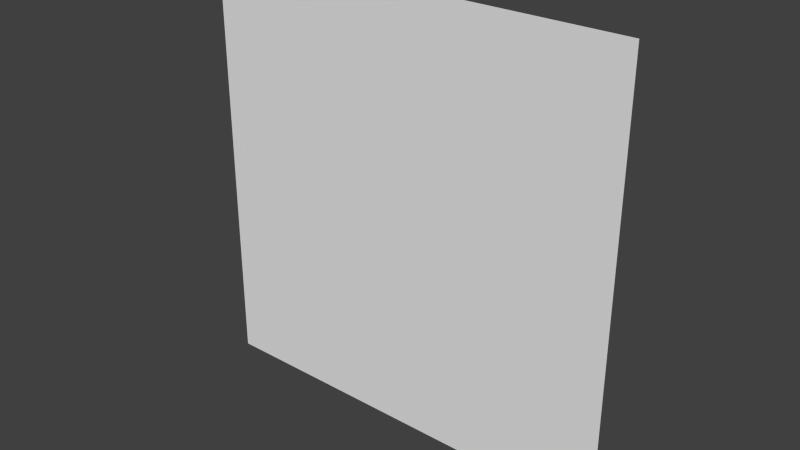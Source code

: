 # Source: grove1_2.blend  (saved by Blender 2.76.0; exported with 4.5.12 LTS)
import bpy
from mathutils import Matrix  # noqa: F401  (used for matrix-valued properties, if any)

bpy.ops.wm.read_factory_settings(use_empty=True)
scene = bpy.context.scene
scene.name = 'Scene'

# ---- collections
col_collection_1 = bpy.data.collections.new('Collection 1'); scene.collection.children.link(col_collection_1)

# ---- world
world_world = bpy.data.worlds.new('World'); scene.world = world_world
world_world.color = (0.05088, 0.05088, 0.05088)
world_world.use_sun_shadow = False
world_world.sun_shadow_jitter_overblur = 0.0
world_world.cycles.sampling_method = 'MANUAL'
world_world.cycles.sample_map_resolution = 256

# ---- meshes
me_genericlod3card_mesh = bpy.data.meshes.new('genericLOD3card.mesh')
me_genericlod3card_mesh.from_pydata([(0.0, 1.28, 0.0), (0.0, 1.28, 1.28), (-1.28, 1.28, 0.0), (0.0, 1.28, -1.28), (1.28, 1.28, 0.0), (-1.28, 1.28, 1.28), (-1.28, 1.28, -1.28), (1.28, 1.28, 1.28), (1.28, 1.28, -1.28)], [], [(2, 6, 3), (3, 8, 4), (4, 7, 1), (1, 5, 2), (0, 2, 3), (0, 3, 4), (0, 4, 1), (0, 1, 2)])
_uv = me_genericlod3card_mesh.uv_layers.new(name='UVMap')
_uv.uv.foreach_set('vector', [0.6875, 0.8594, 0.6875, 0.8438, 0.7031, 0.8438, 0.7031, 0.8438, 0.7187, 0.8438, 0.7187, 0.8594, 0.7187, 0.8594, 0.7187, 0.875, 0.7031, 0.875, 0.7031, 0.875, 0.6875, 0.875, 0.6875, 0.8594, 0.7031, 0.8594, 0.6875, 0.8594, 0.7031, 0.8438, 0.7031, 0.8594, 0.7031, 0.8438, 0.7187, 0.8594, 0.7031, 0.8594, 0.7187, 0.8594, 0.7031, 0.875, 0.7031, 0.8594, 0.7031, 0.875, 0.6875, 0.8594])
_ca = me_genericlod3card_mesh.color_attributes.new('Col', 'BYTE_COLOR', 'CORNER')
_ca.data.foreach_set('color', [0.06301, 0.0, 0.0, 1.0, 0.06301, 0.0, 0.0, 1.0, 0.06301, 0.0, 0.0, 1.0, 0.06301, 0.0, 0.0, 1.0, 0.06301, 0.0, 0.0, 1.0, 0.06301, 0.0, 0.0, 1.0, 0.06301, 0.0, 0.0, 1.0, 0.06301, 0.0, 0.0, 1.0, 0.06301, 0.0, 0.0, 1.0, 0.06301, 0.0, 0.0, 1.0, 0.06301, 0.0, 0.0, 1.0, 0.06301, 0.0, 0.0, 1.0, 0.06301, 0.0, 0.0, 1.0, 0.06301, 0.0, 0.0, 1.0, 0.06301, 0.0, 0.0, 1.0, 0.06301, 0.0, 0.0, 1.0, 0.06301, 0.0, 0.0, 1.0, 0.06301, 0.0, 0.0, 1.0, 0.06301, 0.0, 0.0, 1.0, 0.06301, 0.0, 0.0, 1.0, 0.06301, 0.0, 0.0, 1.0, 0.06301, 0.0, 0.0, 1.0, 0.06301, 0.0, 0.0, 1.0, 0.06301, 0.0, 0.0, 1.0])
me_genericlod3card_mesh.use_remesh_preserve_volume = False
me_genericlod3card_mesh.use_remesh_preserve_attributes = False
me_genericlod3card_mesh.use_mirror_vertex_groups = False
me_genericlod3card_mesh.update()

# ---- objects
ob_grove1_2_mesh = bpy.data.objects.new('grove1_2_mesh', me_genericlod3card_mesh)

# ---- transforms, parenting, visibility, modifiers, constraints
ob_grove1_2_mesh.location = (0.0, 0.0, 0.0)
ob_grove1_2_mesh.lineart.crease_threshold = 0.0

# ---- collection membership
col_collection_1.objects.link(ob_grove1_2_mesh)

# ---- scene / render settings (as saved in the file)
scene.frame_start = 1; scene.frame_end = 2; scene.frame_set(1)
scene.render.engine = 'BLENDER_EEVEE_NEXT'
scene.render.resolution_percentage = 50
scene.render.dither_intensity = 0.0
scene.cycles.use_denoising = False
scene.cycles.samples = 10
scene.cycles.sampling_pattern = 'TABULATED_SOBOL'
scene.cycles.light_sampling_threshold = 0.0
scene.cycles.use_adaptive_sampling = False
scene.cycles.use_light_tree = False
scene.cycles.blur_glossy = 0.0
scene.cycles.pixel_filter_type = 'GAUSSIAN'
scene.cycles.sample_clamp_indirect = 0.0
scene.view_settings.view_transform = 'Standard'
bpy.context.view_layer.update()

# ---- added for rendering (the .blend has no active camera and no usable light): camera, sun
cam_auto = bpy.data.cameras.new('AutoCamera')
cam_auto.lens = 50.0
cam_auto.sensor_width = 36.0
cam_auto.clip_end = 1000.0
ob_auto_camera = bpy.data.objects.new('AutoCamera', cam_auto)
scene.collection.objects.link(ob_auto_camera)
ob_auto_camera.location = (3.34967, -2.7396, 2.67974)
ob_auto_camera.rotation_euler = (1.09748, -7.21219e-08, 0.694738)
scene.camera = ob_auto_camera
light_auto_sun = bpy.data.lights.new('AutoSun', 'SUN')
light_auto_sun.energy = 3.0
light_auto_sun.angle = 0.0523599
ob_auto_sun = bpy.data.objects.new('AutoSun', light_auto_sun)
scene.collection.objects.link(ob_auto_sun)
ob_auto_sun.rotation_euler = (0.872665, 0.174533, 0.523599)
bpy.context.view_layer.update()
